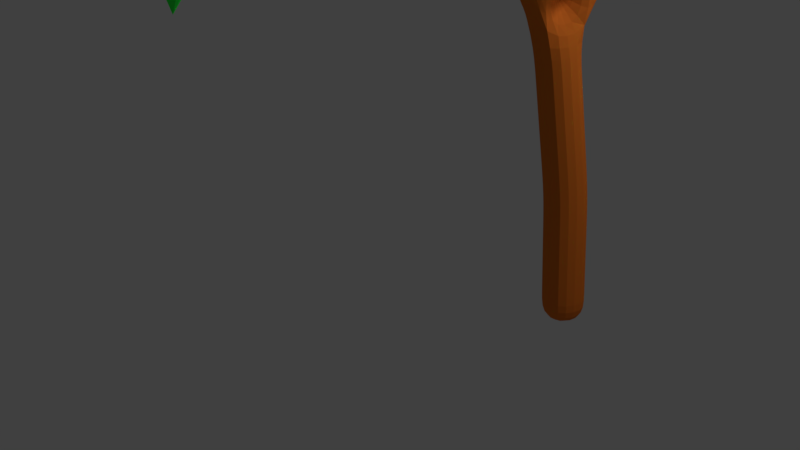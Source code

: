 # Source: Tree1.blend  (saved by Blender 2.79.0; exported with 4.5.12 LTS)
import bpy
from mathutils import Matrix  # noqa: F401  (used for matrix-valued properties, if any)

bpy.ops.wm.read_factory_settings(use_empty=True)
scene = bpy.context.scene
scene.name = 'Scene'

# ---- collections
col_collection_1 = bpy.data.collections.new('Collection 1'); scene.collection.children.link(col_collection_1)

# ---- materials (node trees are filled in below, after node groups)
mat_material_006 = bpy.data.materials.new('Material.006')
mat_material_006.alpha_threshold = 0.0
mat_material_006.diffuse_color = (0.8, 0.185, 0.02365, 1.0)
mat_material_006.roughness = 0.5
mat_material_006.line_color = (0.0, 0.0, 0.0, 1.0)
mat_material_005 = bpy.data.materials.new('Material.005')
mat_material_005.alpha_threshold = 0.0
mat_material_005.diffuse_color = (0.01989, 0.8, 0.04504, 1.0)
mat_material_005.roughness = 0.5
mat_material_001 = bpy.data.materials.new('Material.001')
mat_material_001.alpha_threshold = 0.0
mat_material_001.diffuse_color = (0.03738, 0.8, 0.06742, 1.0)
mat_material_001.roughness = 0.5
mat_material_003 = bpy.data.materials.new('Material.003')
mat_material_003.alpha_threshold = 0.0
mat_material_003.diffuse_color = (0.002225, 0.8, 0.04269, 1.0)
mat_material_003.roughness = 0.5
mat_material_002 = bpy.data.materials.new('Material.002')
mat_material_002.alpha_threshold = 0.0
mat_material_002.diffuse_color = (0.0632, 0.8, 0.1129, 1.0)
mat_material_002.roughness = 0.5
mat_material_004 = bpy.data.materials.new('Material.004')
mat_material_004.alpha_threshold = 0.0
mat_material_004.diffuse_color = (0.02464, 0.8, 0.04801, 1.0)
mat_material_004.roughness = 0.5

# ---- material node trees
mat_material_005.use_nodes = True; mat_material_005.node_tree.nodes.clear()
_N = mat_material_005.node_tree.nodes; _L = mat_material_005.node_tree.links
n0 = _N.new('ShaderNodeOutputMaterial'); n0.name = 'Material Output'; n0.location = (300, 300)
n1 = _N.new('ShaderNodeBsdfDiffuse'); n1.name = 'Diffuse BSDF'; n1.location = (10, 300)
n1.inputs[0].default_value = (0.01989, 0.8, 0.04504, 1.0)
_L.new(n1.outputs[0], n0.inputs[0])
n0.is_active_output = True
mat_material_003.use_nodes = True; mat_material_003.node_tree.nodes.clear()
_N = mat_material_003.node_tree.nodes; _L = mat_material_003.node_tree.links
n0 = _N.new('ShaderNodeOutputMaterial'); n0.name = 'Material Output'; n0.location = (300, 300)
n1 = _N.new('ShaderNodeBsdfDiffuse'); n1.name = 'Diffuse BSDF'; n1.location = (10, 300)
n1.inputs[0].default_value = (0.002225, 0.8, 0.04269, 1.0)
_L.new(n1.outputs[0], n0.inputs[0])
n0.is_active_output = True
mat_material_002.use_nodes = True; mat_material_002.node_tree.nodes.clear()
_N = mat_material_002.node_tree.nodes; _L = mat_material_002.node_tree.links
n0 = _N.new('ShaderNodeOutputMaterial'); n0.name = 'Material Output'; n0.location = (300, 300)
n1 = _N.new('ShaderNodeBsdfDiffuse'); n1.name = 'Diffuse BSDF'; n1.location = (10, 300)
n1.inputs[0].default_value = (0.0632, 0.8, 0.1129, 1.0)
_L.new(n1.outputs[0], n0.inputs[0])
n0.is_active_output = True
mat_material_004.use_nodes = True; mat_material_004.node_tree.nodes.clear()
_N = mat_material_004.node_tree.nodes; _L = mat_material_004.node_tree.links
n0 = _N.new('ShaderNodeOutputMaterial'); n0.name = 'Material Output'; n0.location = (300, 300)
n1 = _N.new('ShaderNodeBsdfDiffuse'); n1.name = 'Diffuse BSDF'; n1.location = (10, 300)
n1.inputs[0].default_value = (0.02464, 0.8, 0.04801, 1.0)
_L.new(n1.outputs[0], n0.inputs[0])
n0.is_active_output = True

# ---- world
world_world = bpy.data.worlds.new('World'); scene.world = world_world
world_world.color = (0.05088, 0.05088, 0.05088)
world_world.use_sun_shadow = False
world_world.sun_shadow_jitter_overblur = 0.0
world_world.cycles.sampling_method = 'MANUAL'

# ---- cameras
cam_camera = bpy.data.cameras.new('Camera')
cam_camera.clip_end = 100.0
cam_camera.lens = 35.0
cam_camera.sensor_width = 32.0
cam_camera.sensor_height = 18.0
cam_camera.ortho_scale = 7.314
cam_camera.dof.focus_distance = 0.0
cam_camera_001 = bpy.data.cameras.new('Camera.001')
cam_camera_001.clip_end = 100.0
cam_camera_001.lens = 35.0
cam_camera_001.sensor_width = 32.0
cam_camera_001.sensor_height = 18.0
cam_camera_001.ortho_scale = 7.314
cam_camera_001.dof.focus_distance = 0.0

# ---- lights
light_lamp = bpy.data.lights.new('Lamp', 'POINT')
light_lamp.transmission_factor = 0.0
light_lamp.cutoff_distance = 30.0
light_lamp.energy = 100.0
light_lamp.shadow_buffer_clip_start = 1.001
light_lamp.shadow_soft_size = 0.1
light_lamp.shadow_maximum_resolution = 0.006
light_lamp.use_absolute_resolution = True
light_lamp_001 = bpy.data.lights.new('Lamp.001', 'POINT')
light_lamp_001.transmission_factor = 0.0
light_lamp_001.cutoff_distance = 30.0
light_lamp_001.energy = 100.0
light_lamp_001.shadow_buffer_clip_start = 1.001
light_lamp_001.shadow_soft_size = 0.1
light_lamp_001.shadow_maximum_resolution = 0.006
light_lamp_001.use_absolute_resolution = True

# ---- meshes
me_cube_001 = bpy.data.meshes.new('Cube.001')
me_cube_001.from_pydata([(-3.725e-08, -2.98e-08, 0.0), (-1.559, 0.4369, 3.218), (-1.339, 3.393, 5.212), (-3.456, -2.477, 4.338), (-2.464, -0.312, 4.273), (-3.369, -1.061, 5.328), (-1.559, 0.4369, 3.218), (-0.623, 0.2583, 1.354), (-1.841, 1.475, 4.578), (-2.484, 1.134, 5.482), (-2.484, 1.134, 5.482), (-1.631, 2.065, 4.671), (-2.118, 2.174, 5.654), (-1.449, 1.915, 4.215), (-1.786, 3.713, 6.293)], [(8, 11), (9, 10), (8, 9), (1, 8), (6, 1), (13, 2), (4, 3), (6, 4), (4, 5), (7, 6), (0, 7), (8, 12), (6, 13), (13, 14)], [])
me_cube_001.materials.append(mat_material_006)
me_cube_001.use_remesh_preserve_volume = False
me_cube_001.use_remesh_preserve_attributes = False
me_cube_001.use_mirror_vertex_groups = False
me_cube_001.update()
me_icosphere = bpy.data.meshes.new('Icosphere')
me_icosphere.from_pydata([(0.0, 0.0, -1.0), (0.8192, -0.8988, -1.009), (-0.01638, -1.32, 0.1644), (-1.224, -0.7299, -1.839), (-0.2764, 0.8506, -0.4472), (0.8565, 0.7934, -0.4599), (0.02418, -1.797, 0.9878), (-0.1165, -0.7328, 1.667), (-0.4574, 0.4163, 0.8893), (0.2764, 0.8514, 0.4479), (0.1137, -0.7197, 2.718), (0.0, 0.3434, 1.381), (-0.1665, -0.5156, -0.8742), (0.5485, -0.6387, -1.427), (0.07631, -1.029, -0.2827), (1.191, -0.7563, -1.966), (0.4242, 0.2916, -0.8654), (-0.6183, -0.3631, -1.396), (-0.884, -0.9983, -1.416), (-0.1625, 0.5, -0.8507), (-0.7744, 0.6706, -0.5369), (0.2629, 0.809, -0.5257), (0.929, 0.4027, 0.7403), (1.063, 0.9553, 0.4004), (0.0, -1.482, 2.633), (-0.2088, -0.934, 1.644), (-0.929, 0.4027, 0.7403), (0.2088, -0.934, 1.644), (-0.589, 0.8163, 0.004582), (-1.063, 0.9553, 0.4004), (0.589, 0.8163, 0.004582), (0.0, 1.0, 0.0), (0.1018, -0.8451, 1.738), (-0.04398, -0.5831, 1.478), (-0.1064, -0.8935, 2.414), (-0.263, 0.8102, 0.5267), (0.2759, 0.424, 1.302), (0.01954, -0.6715, 1.847), (0.2078, -0.5831, 2.748), (-0.06862, -0.4754, 1.704), (-0.4203, 0.5633, 1.109), (0.1626, 0.5134, 0.8634)], [], [(0, 13, 12), (1, 13, 15), (0, 12, 17), (0, 17, 19), (0, 19, 16), (1, 15, 22), (2, 14, 24), (3, 18, 26), (4, 20, 28), (5, 21, 30), (1, 22, 25), (2, 24, 27), (3, 26, 29), (4, 28, 31), (5, 30, 23), (6, 32, 37), (7, 33, 39), (8, 34, 40), (9, 35, 41), (10, 36, 38), (38, 41, 11), (38, 36, 41), (36, 9, 41), (41, 40, 11), (41, 35, 40), (35, 8, 40), (40, 39, 11), (40, 34, 39), (34, 7, 39), (39, 37, 11), (39, 33, 37), (33, 6, 37), (37, 38, 11), (37, 32, 38), (32, 10, 38), (23, 36, 10), (23, 30, 36), (30, 9, 36), (31, 35, 9), (31, 28, 35), (28, 8, 35), (29, 34, 8), (29, 26, 34), (26, 7, 34), (27, 33, 7), (27, 24, 33), (24, 6, 33), (25, 32, 6), (25, 22, 32), (22, 10, 32), (30, 31, 9), (30, 21, 31), (21, 4, 31), (28, 29, 8), (28, 20, 29), (20, 3, 29), (26, 27, 7), (26, 18, 27), (18, 2, 27), (24, 25, 6), (24, 14, 25), (14, 1, 25), (22, 23, 10), (22, 15, 23), (15, 5, 23), (16, 21, 5), (16, 19, 21), (19, 4, 21), (19, 20, 4), (19, 17, 20), (17, 3, 20), (17, 18, 3), (17, 12, 18), (12, 2, 18), (15, 16, 5), (15, 13, 16), (13, 0, 16), (12, 14, 2), (12, 13, 14), (13, 1, 14)])
me_icosphere.materials.append(mat_material_005)
me_icosphere.use_remesh_preserve_volume = False
me_icosphere.use_remesh_preserve_attributes = False
me_icosphere.use_mirror_vertex_groups = False
me_icosphere.update()
me_icosphere_001 = bpy.data.meshes.new('Icosphere.001')
me_icosphere_001.from_pydata([(0.0, 0.0, -1.0), (0.8192, -0.8988, -1.009), (-0.01638, -1.32, 0.1644), (-1.224, -0.7299, -1.839), (-0.2764, 0.8506, -0.4472), (0.8565, 0.7934, -0.4599), (0.02418, -1.797, 0.9878), (-0.1165, -0.7328, 1.667), (-0.4574, 0.4163, 0.8893), (0.2764, 0.8514, 0.4479), (0.1137, -0.7197, 2.718), (0.0, 0.3434, 1.381), (-0.1665, -0.5156, -0.8742), (0.5485, -0.6387, -1.427), (0.07631, -1.029, -0.2827), (1.191, -0.7563, -1.966), (0.4242, 0.2916, -0.8654), (-0.6183, -0.3631, -1.396), (-0.884, -0.9983, -1.416), (-0.1625, 0.5, -0.8507), (-0.7744, 0.6706, -0.5369), (0.2629, 0.809, -0.5257), (0.929, 0.4027, 0.7403), (1.063, 0.9553, 0.4004), (0.0, -1.482, 2.633), (-0.2088, -0.934, 1.644), (-0.929, 0.4027, 0.7403), (0.2088, -0.934, 1.644), (-0.589, 0.8163, 0.004582), (-1.063, 0.9553, 0.4004), (0.589, 0.8163, 0.004582), (0.0, 1.0, 0.0), (0.1018, -0.8451, 1.738), (-0.04398, -0.5831, 1.478), (-0.1064, -0.8935, 2.414), (-0.263, 0.8102, 0.5267), (0.2759, 0.424, 1.302), (0.01954, -0.6715, 1.847), (0.2078, -0.5831, 2.748), (-0.06862, -0.4754, 1.704), (-0.4203, 0.5633, 1.109), (0.1626, 0.5134, 0.8634)], [], [(0, 13, 12), (1, 13, 15), (0, 12, 17), (0, 17, 19), (0, 19, 16), (1, 15, 22), (2, 14, 24), (3, 18, 26), (4, 20, 28), (5, 21, 30), (1, 22, 25), (2, 24, 27), (3, 26, 29), (4, 28, 31), (5, 30, 23), (6, 32, 37), (7, 33, 39), (8, 34, 40), (9, 35, 41), (10, 36, 38), (38, 41, 11), (38, 36, 41), (36, 9, 41), (41, 40, 11), (41, 35, 40), (35, 8, 40), (40, 39, 11), (40, 34, 39), (34, 7, 39), (39, 37, 11), (39, 33, 37), (33, 6, 37), (37, 38, 11), (37, 32, 38), (32, 10, 38), (23, 36, 10), (23, 30, 36), (30, 9, 36), (31, 35, 9), (31, 28, 35), (28, 8, 35), (29, 34, 8), (29, 26, 34), (26, 7, 34), (27, 33, 7), (27, 24, 33), (24, 6, 33), (25, 32, 6), (25, 22, 32), (22, 10, 32), (30, 31, 9), (30, 21, 31), (21, 4, 31), (28, 29, 8), (28, 20, 29), (20, 3, 29), (26, 27, 7), (26, 18, 27), (18, 2, 27), (24, 25, 6), (24, 14, 25), (14, 1, 25), (22, 23, 10), (22, 15, 23), (15, 5, 23), (16, 21, 5), (16, 19, 21), (19, 4, 21), (19, 20, 4), (19, 17, 20), (17, 3, 20), (17, 18, 3), (17, 12, 18), (12, 2, 18), (15, 16, 5), (15, 13, 16), (13, 0, 16), (12, 14, 2), (12, 13, 14), (13, 1, 14)])
me_icosphere_001.materials.append(mat_material_001)
me_icosphere_001.use_remesh_preserve_volume = False
me_icosphere_001.use_remesh_preserve_attributes = False
me_icosphere_001.use_mirror_vertex_groups = False
me_icosphere_001.update()
me_icosphere_002 = bpy.data.meshes.new('Icosphere.002')
me_icosphere_002.from_pydata([(0.0, 0.0, -1.0), (0.8192, -0.8988, -1.009), (-0.01638, -1.32, 0.1644), (-1.224, -0.7299, -1.839), (-0.2764, 0.8506, -0.4472), (0.8565, 0.7934, -0.4599), (0.02418, -1.797, 0.9878), (-0.1165, -0.7328, 1.667), (-0.4574, 0.4163, 0.8893), (0.2764, 0.8514, 0.4479), (0.1137, -0.7197, 2.718), (0.0, 0.3434, 1.381), (-0.1665, -0.5156, -0.8742), (0.5485, -0.6387, -1.427), (0.07631, -1.029, -0.2827), (1.191, -0.7563, -1.966), (0.4242, 0.2916, -0.8654), (-0.6183, -0.3631, -1.396), (-0.884, -0.9983, -1.416), (-0.1625, 0.5, -0.8507), (-0.7744, 0.6706, -0.5369), (0.2629, 0.809, -0.5257), (0.929, 0.4027, 0.7403), (1.063, 0.9553, 0.4004), (0.0, -1.482, 2.633), (-0.2088, -0.934, 1.644), (-0.929, 0.4027, 0.7403), (0.2088, -0.934, 1.644), (-0.589, 0.8163, 0.004582), (-1.063, 0.9553, 0.4004), (0.589, 0.8163, 0.004582), (0.0, 1.0, 0.0), (0.1018, -0.8451, 1.738), (-0.04398, -0.5831, 1.478), (-0.1064, -0.8935, 2.414), (-0.263, 0.8102, 0.5267), (0.2759, 0.424, 1.302), (0.01954, -0.6715, 1.847), (0.2078, -0.5831, 2.748), (-0.06862, -0.4754, 1.704), (-0.4203, 0.5633, 1.109), (0.1626, 0.5134, 0.8634)], [], [(0, 13, 12), (1, 13, 15), (0, 12, 17), (0, 17, 19), (0, 19, 16), (1, 15, 22), (2, 14, 24), (3, 18, 26), (4, 20, 28), (5, 21, 30), (1, 22, 25), (2, 24, 27), (3, 26, 29), (4, 28, 31), (5, 30, 23), (6, 32, 37), (7, 33, 39), (8, 34, 40), (9, 35, 41), (10, 36, 38), (38, 41, 11), (38, 36, 41), (36, 9, 41), (41, 40, 11), (41, 35, 40), (35, 8, 40), (40, 39, 11), (40, 34, 39), (34, 7, 39), (39, 37, 11), (39, 33, 37), (33, 6, 37), (37, 38, 11), (37, 32, 38), (32, 10, 38), (23, 36, 10), (23, 30, 36), (30, 9, 36), (31, 35, 9), (31, 28, 35), (28, 8, 35), (29, 34, 8), (29, 26, 34), (26, 7, 34), (27, 33, 7), (27, 24, 33), (24, 6, 33), (25, 32, 6), (25, 22, 32), (22, 10, 32), (30, 31, 9), (30, 21, 31), (21, 4, 31), (28, 29, 8), (28, 20, 29), (20, 3, 29), (26, 27, 7), (26, 18, 27), (18, 2, 27), (24, 25, 6), (24, 14, 25), (14, 1, 25), (22, 23, 10), (22, 15, 23), (15, 5, 23), (16, 21, 5), (16, 19, 21), (19, 4, 21), (19, 20, 4), (19, 17, 20), (17, 3, 20), (17, 18, 3), (17, 12, 18), (12, 2, 18), (15, 16, 5), (15, 13, 16), (13, 0, 16), (12, 14, 2), (12, 13, 14), (13, 1, 14)])
me_icosphere_002.materials.append(mat_material_003)
me_icosphere_002.use_remesh_preserve_volume = False
me_icosphere_002.use_remesh_preserve_attributes = False
me_icosphere_002.use_mirror_vertex_groups = False
me_icosphere_002.update()
me_icosphere_003 = bpy.data.meshes.new('Icosphere.003')
me_icosphere_003.from_pydata([(0.0, 0.0, -1.0), (0.7821, -0.4998, -0.5113), (-0.2764, -0.8506, -0.4472), (-0.9244, 0.0156, -0.4788), (-0.2764, 0.8506, -0.4472), (0.7236, 0.5257, -0.4472), (-0.8495, -1.609, 1.647), (-0.6032, -0.4562, 0.6478), (-0.723, 0.5581, 0.4662), (0.2764, 0.8506, 0.4472), (0.8659, 1.424, 1.281), (0.0, 0.0, 1.0), (-0.1625, -0.5, -0.8507), (0.4253, -0.309, -0.8507), (0.2629, -0.809, -0.5257), (0.8579, 0.003216, -0.5337), (0.4253, 0.309, -0.8507), (-0.5257, 0.0, -0.8507), (-0.7061, -0.4921, -0.5453), (-0.1625, 0.5, -0.8507), (-0.6882, 0.5, -0.5257), (0.2629, 0.809, -0.5257), (0.9326, 0.612, 0.5393), (0.9435, 0.6884, 0.2221), (0.0, -1.062, 0.09857), (0.5318, -0.8107, 0.07433), (-0.9326, 0.612, 0.5393), (-0.5318, -0.8107, 0.07433), (-0.5878, 0.809, 0.0), (-0.9435, 0.6884, 0.2221), (0.5878, 0.809, 0.0), (0.0, 1.0, 0.0), (0.3203, -0.6781, 0.9206), (0.8492, -1.574, 1.737), (-0.8249, 1.286, 1.278), (-0.2629, 0.809, 0.5257), (0.6877, 0.524, 0.5398), (-0.07914, -0.6281, 1.075), (0.5281, 0.01554, 0.8561), (-0.5105, -0.1621, 0.8183), (-0.4253, 0.309, 0.8507), (0.1625, 0.5, 0.8507)], [], [(0, 13, 12), (1, 13, 15), (0, 12, 17), (0, 17, 19), (0, 19, 16), (1, 15, 22), (2, 14, 24), (3, 18, 26), (4, 20, 28), (5, 21, 30), (1, 22, 25), (2, 24, 27), (3, 26, 29), (4, 28, 31), (5, 30, 23), (6, 32, 37), (7, 33, 39), (8, 34, 40), (9, 35, 41), (10, 36, 38), (38, 41, 11), (38, 36, 41), (36, 9, 41), (41, 40, 11), (41, 35, 40), (35, 8, 40), (40, 39, 11), (40, 34, 39), (34, 7, 39), (39, 37, 11), (39, 33, 37), (33, 6, 37), (37, 38, 11), (37, 32, 38), (32, 10, 38), (23, 36, 10), (23, 30, 36), (30, 9, 36), (31, 35, 9), (31, 28, 35), (28, 8, 35), (29, 34, 8), (29, 26, 34), (26, 7, 34), (27, 33, 7), (27, 24, 33), (24, 6, 33), (25, 32, 6), (25, 22, 32), (22, 10, 32), (30, 31, 9), (30, 21, 31), (21, 4, 31), (28, 29, 8), (28, 20, 29), (20, 3, 29), (26, 27, 7), (26, 18, 27), (18, 2, 27), (24, 25, 6), (24, 14, 25), (14, 1, 25), (22, 23, 10), (22, 15, 23), (15, 5, 23), (16, 21, 5), (16, 19, 21), (19, 4, 21), (19, 20, 4), (19, 17, 20), (17, 3, 20), (17, 18, 3), (17, 12, 18), (12, 2, 18), (15, 16, 5), (15, 13, 16), (13, 0, 16), (12, 14, 2), (12, 13, 14), (13, 1, 14)])
me_icosphere_003.materials.append(mat_material_002)
me_icosphere_003.use_remesh_preserve_volume = False
me_icosphere_003.use_remesh_preserve_attributes = False
me_icosphere_003.use_mirror_vertex_groups = False
me_icosphere_003.update()
me_icosphere_004 = bpy.data.meshes.new('Icosphere.004')
me_icosphere_004.from_pydata([(0.0, 0.0, -1.0), (0.7821, -0.4998, -0.5113), (-0.2764, -0.8506, -0.4472), (-0.9244, 0.0156, -0.4788), (-0.2764, 0.8506, -0.4472), (0.7236, 0.5257, -0.4472), (-0.8495, -1.609, 1.647), (-0.6032, -0.4562, 0.6478), (-0.723, 0.5581, 0.4662), (0.2764, 0.8506, 0.4472), (0.8659, 1.424, 1.281), (0.0, 0.0, 1.0), (-0.1625, -0.5, -0.8507), (0.4253, -0.309, -0.8507), (0.2629, -0.809, -0.5257), (0.8579, 0.003216, -0.5337), (0.4253, 0.309, -0.8507), (-0.5257, 0.0, -0.8507), (-0.7061, -0.4921, -0.5453), (-0.1625, 0.5, -0.8507), (-0.6882, 0.5, -0.5257), (0.2629, 0.809, -0.5257), (0.9326, 0.612, 0.5393), (0.9435, 0.6884, 0.2221), (0.0, -1.062, 0.09857), (0.5318, -0.8107, 0.07433), (-0.9326, 0.612, 0.5393), (-0.5318, -0.8107, 0.07433), (-0.5878, 0.809, 0.0), (-0.9435, 0.6884, 0.2221), (0.5878, 0.809, 0.0), (0.0, 1.0, 0.0), (0.3203, -0.6781, 0.9206), (0.8492, -1.574, 1.737), (-0.8249, 1.286, 1.278), (-0.2629, 0.809, 0.5257), (0.6877, 0.524, 0.5398), (-0.07914, -0.6281, 1.075), (0.5281, 0.01554, 0.8561), (-0.5105, -0.1621, 0.8183), (-0.4253, 0.309, 0.8507), (0.1625, 0.5, 0.8507)], [], [(0, 13, 12), (1, 13, 15), (0, 12, 17), (0, 17, 19), (0, 19, 16), (1, 15, 22), (2, 14, 24), (3, 18, 26), (4, 20, 28), (5, 21, 30), (1, 22, 25), (2, 24, 27), (3, 26, 29), (4, 28, 31), (5, 30, 23), (6, 32, 37), (7, 33, 39), (8, 34, 40), (9, 35, 41), (10, 36, 38), (38, 41, 11), (38, 36, 41), (36, 9, 41), (41, 40, 11), (41, 35, 40), (35, 8, 40), (40, 39, 11), (40, 34, 39), (34, 7, 39), (39, 37, 11), (39, 33, 37), (33, 6, 37), (37, 38, 11), (37, 32, 38), (32, 10, 38), (23, 36, 10), (23, 30, 36), (30, 9, 36), (31, 35, 9), (31, 28, 35), (28, 8, 35), (29, 34, 8), (29, 26, 34), (26, 7, 34), (27, 33, 7), (27, 24, 33), (24, 6, 33), (25, 32, 6), (25, 22, 32), (22, 10, 32), (30, 31, 9), (30, 21, 31), (21, 4, 31), (28, 29, 8), (28, 20, 29), (20, 3, 29), (26, 27, 7), (26, 18, 27), (18, 2, 27), (24, 25, 6), (24, 14, 25), (14, 1, 25), (22, 23, 10), (22, 15, 23), (15, 5, 23), (16, 21, 5), (16, 19, 21), (19, 4, 21), (19, 20, 4), (19, 17, 20), (17, 3, 20), (17, 18, 3), (17, 12, 18), (12, 2, 18), (15, 16, 5), (15, 13, 16), (13, 0, 16), (12, 14, 2), (12, 13, 14), (13, 1, 14)])
me_icosphere_004.materials.append(mat_material_004)
me_icosphere_004.use_remesh_preserve_volume = False
me_icosphere_004.use_remesh_preserve_attributes = False
me_icosphere_004.use_mirror_vertex_groups = False
me_icosphere_004.update()

# ---- objects
ob_lamp = bpy.data.objects.new('Lamp', light_lamp)
ob_camera = bpy.data.objects.new('Camera', cam_camera)
ob_camera_001 = bpy.data.objects.new('Camera.001', cam_camera_001)
ob_cube = bpy.data.objects.new('Cube', me_cube_001)
ob_icosphere = bpy.data.objects.new('Icosphere', me_icosphere)
ob_icosphere_001 = bpy.data.objects.new('Icosphere.001', me_icosphere_001)
ob_icosphere_002 = bpy.data.objects.new('Icosphere.002', me_icosphere_002)
ob_icosphere_003 = bpy.data.objects.new('Icosphere.003', me_icosphere_003)
ob_icosphere_004 = bpy.data.objects.new('Icosphere.004', me_icosphere_004)
ob_lamp_001 = bpy.data.objects.new('Lamp.001', light_lamp_001)

# ---- transforms, parenting, visibility, modifiers, constraints
ob_lamp.location = (4.076, 1.005, 5.904)
ob_lamp.rotation_euler = (0.6503, 0.05522, 1.866)
ob_lamp.lock_rotations_4d = False
ob_lamp.empty_display_type = 'ARROWS'
ob_lamp.color = (0.0, 0.0, 0.0, 0.0)
ob_lamp.lineart.crease_threshold = 0.0
ob_camera.location = (7.481, -6.508, 5.344)
ob_camera.rotation_euler = (1.109, 0.0, 0.8149)
ob_camera.lock_rotations_4d = False
ob_camera.empty_display_type = 'ARROWS'
ob_camera.color = (0.0, 0.0, 0.0, 0.0)
ob_camera.display_type = 'WIRE'
ob_camera.lineart.crease_threshold = 0.0
ob_camera_001.location = (10.16, -5.981, 5.344)
ob_camera_001.rotation_euler = (1.109, 0.0, 0.8149)
ob_camera_001.lock_rotations_4d = False
ob_camera_001.empty_display_type = 'ARROWS'
ob_camera_001.color = (0.0, 0.0, 0.0, 0.0)
ob_camera_001.display_type = 'WIRE'
ob_camera_001.lineart.crease_threshold = 0.0
ob_cube.location = (2.675, 0.5268, 0.0)
ob_cube.rotation_euler = (0.1298, 0.3191, 0.05328)
ob_cube.lock_rotations_4d = False
ob_cube.empty_display_type = 'ARROWS'
ob_cube.lineart.crease_threshold = 0.0
_m = ob_cube.modifiers.new('Skin', 'SKIN')
_m = ob_cube.modifiers.new('Subsurf', 'SUBSURF')
_m.uv_smooth = 'PRESERVE_CORNERS'
_m.quality = 2
_m.show_only_control_edges = False
ob_icosphere.location = (0.9689, -2.828, 5.958)
ob_icosphere.lineart.crease_threshold = 0.0
ob_icosphere_001.location = (1.609, 1.804, 6.45)
ob_icosphere_001.rotation_euler = (-2.06, -2.332, -2.114)
ob_icosphere_001.lineart.crease_threshold = 0.0
ob_icosphere_002.location = (0.6897, -1.605, 6.864)
ob_icosphere_002.rotation_euler = (2.57, 3.175, 6.704)
ob_icosphere_002.scale = (1.401, 1.401, 1.401)
ob_icosphere_002.lineart.crease_threshold = 0.0
ob_icosphere_003.location = (2.623, 3.242, 7.104)
ob_icosphere_003.lineart.crease_threshold = 0.0
ob_icosphere_004.location = (2.078, 0.5793, 4.806)
ob_icosphere_004.lineart.crease_threshold = 0.0
ob_lamp_001.location = (6.751, 1.532, 5.904)
ob_lamp_001.rotation_euler = (0.6503, 0.05522, 1.866)
ob_lamp_001.lock_rotations_4d = False
ob_lamp_001.empty_display_type = 'ARROWS'
ob_lamp_001.color = (0.0, 0.0, 0.0, 0.0)
ob_lamp_001.lineart.crease_threshold = 0.0

# ---- collection membership
col_collection_1.objects.link(ob_lamp)
col_collection_1.objects.link(ob_camera)
col_collection_1.objects.link(ob_camera_001)
col_collection_1.objects.link(ob_cube)
col_collection_1.objects.link(ob_icosphere)
col_collection_1.objects.link(ob_icosphere_001)
col_collection_1.objects.link(ob_icosphere_002)
col_collection_1.objects.link(ob_icosphere_003)
col_collection_1.objects.link(ob_icosphere_004)
col_collection_1.objects.link(ob_lamp_001)

# ---- scene / render settings (as saved in the file)
scene.camera = ob_camera
scene.frame_start = 1; scene.frame_end = 250; scene.frame_set(1)
scene.render.engine = 'CYCLES'
scene.render.resolution_percentage = 50
scene.render.dither_intensity = 0.0
scene.cycles.use_denoising = False
scene.cycles.samples = 128
scene.cycles.sampling_pattern = 'TABULATED_SOBOL'
scene.cycles.use_adaptive_sampling = False
scene.cycles.use_light_tree = False
scene.cycles.blur_glossy = 0.0
scene.cycles.sample_clamp_indirect = 0.0
scene.view_settings.view_transform = 'Standard'
bpy.context.view_layer.update()
